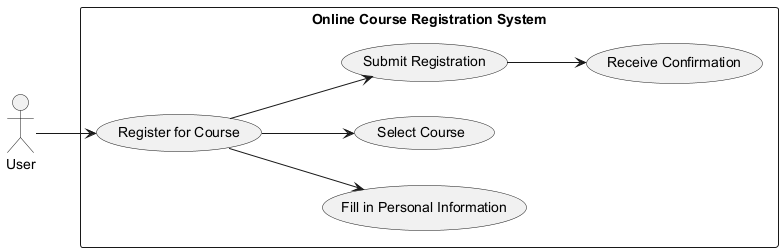

The diagram above was rendered by PlantUML. Its source (embedded in the PNG):
@startuml
left to right direction

actor User
rectangle "Online Course Registration System" {
    User --> (Register for Course)
    (Register for Course) --> (Fill in Personal Information)
    (Register for Course) --> (Select Course)
    (Register for Course) --> (Submit Registration)
    (Submit Registration) --> (Receive Confirmation)
}

@enduml